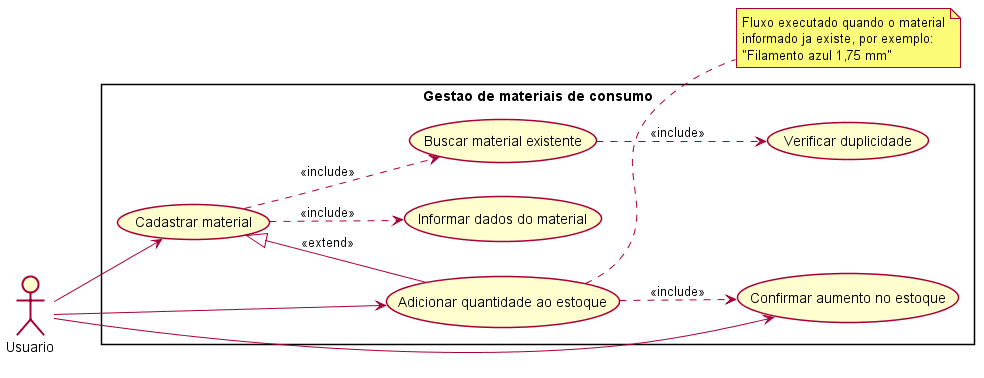

The diagram above was rendered by PlantUML. Its source (embedded in the PNG):
@startuml
left to right direction
skinparam shadowing false
skinparam packageStyle rectangle

actor "Usuario" as User

rectangle "Gestao de materiais de consumo" {
  usecase "Cadastrar material" as UC01
  usecase "Informar dados do material" as UC02
  usecase "Buscar material existente" as UC03
  usecase "Verificar duplicidade" as UC04
  usecase "Adicionar quantidade ao estoque" as UC05
  usecase "Confirmar aumento no estoque" as UC06
}

User --> UC01
User --> UC05
User --> UC06

UC01 ..> UC02 : <<include>>
UC01 ..> UC03 : <<include>>
UC03 ..> UC04 : <<include>>
UC05 ..> UC06 : <<include>>
UC05 -up-|> UC01 : <<extend>>

note right of UC05
  Fluxo executado quando o material
  informado ja existe, por exemplo:
  "Filamento azul 1,75 mm"
end note
@enduml